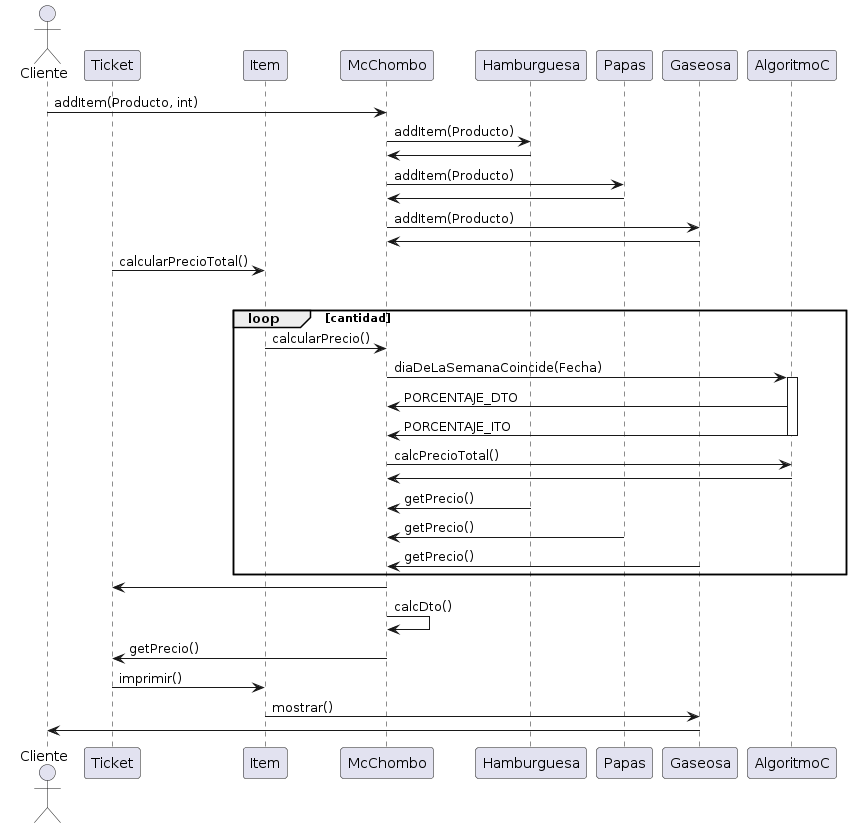

The diagram above was rendered by PlantUML. Its source (embedded in the PNG):
@startuml
actor      Cliente       as Cliente
participant Ticket as Ticket
participant Item as Item
participant McChombo as McChombo
participant Hamburguesa as Hamburguesa
participant Papas as Papas
participant Gaseosa as Gaseosa
participant AlgoritmoC as AlgoritmoC


Cliente -> McChombo: addItem(Producto, int)
McChombo -> Hamburguesa: addItem(Producto)
Hamburguesa -> McChombo
McChombo -> Papas: addItem(Producto)
Papas -> McChombo
McChombo -> Gaseosa: addItem(Producto)
Gaseosa -> McChombo
Ticket -> Item: calcularPrecioTotal()
group My own label [My own label 2]
loop cantidad
Item -> McChombo: calcularPrecio()

McChombo -> AlgoritmoC: diaDeLaSemanaCoincide(Fecha)
activate AlgoritmoC
AlgoritmoC -> McChombo: PORCENTAJE_DTO
AlgoritmoC -> McChombo: PORCENTAJE_ITO

deactivate AlgoritmoC

McChombo -> AlgoritmoC: calcPrecioTotal()
AlgoritmoC -> McChombo
Hamburguesa -> McChombo: getPrecio()
Papas -> McChombo: getPrecio()
Gaseosa -> McChombo: getPrecio()
end

McChombo -> Ticket
McChombo -> McChombo: calcDto()
McChombo -> Ticket: getPrecio()
Ticket -> Item: imprimir()
Item -> Gaseosa: mostrar()
Gaseosa -> Cliente
@enduml